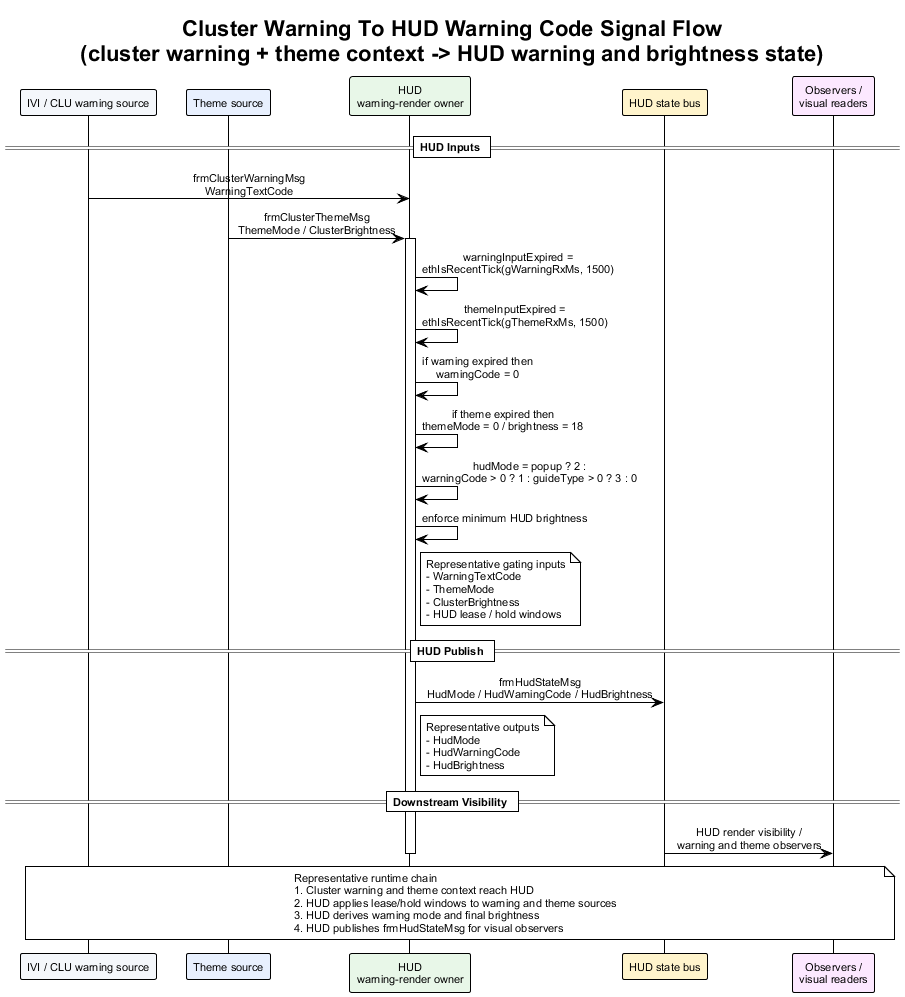

The diagram above was rendered by PlantUML. Its source (embedded in the PNG):
@startuml cluster_warning_to_hud_warning_code_signal_flow
!theme plain
skinparam backgroundColor #FFFFFF
skinparam defaultFontName Arial
skinparam defaultFontSize 11
skinparam sequenceMessageAlign center
skinparam responseMessageBelowArrow true

title Cluster Warning To HUD Warning Code Signal Flow\n(cluster warning + theme context -> HUD warning and brightness state)

participant "IVI / CLU warning source" as WarnSrc #F4F7FB
participant "Theme source" as ThemeSrc #E8F0FE
participant "HUD\nwarning-render owner" as HUD #E8F7E8
participant "HUD state bus" as HudBus #FFF4CC
participant "Observers /\nvisual readers" as Obs #FCE8FF

== HUD Inputs ==

WarnSrc -> HUD : frmClusterWarningMsg\nWarningTextCode
ThemeSrc -> HUD : frmClusterThemeMsg\nThemeMode / ClusterBrightness
activate HUD
HUD -> HUD : warningInputExpired =\nethIsRecentTick(gWarningRxMs, 1500)
HUD -> HUD : themeInputExpired =\nethIsRecentTick(gThemeRxMs, 1500)
HUD -> HUD : if warning expired then\nwarningCode = 0
HUD -> HUD : if theme expired then\nthemeMode = 0 / brightness = 18
HUD -> HUD : hudMode = popup ? 2 :\nwarningCode > 0 ? 1 : guideType > 0 ? 3 : 0
HUD -> HUD : enforce minimum HUD brightness
note right of HUD
Representative gating inputs
- WarningTextCode
- ThemeMode
- ClusterBrightness
- HUD lease / hold windows
end note

== HUD Publish ==

HUD -> HudBus : frmHudStateMsg\nHudMode / HudWarningCode / HudBrightness
note right of HUD
Representative outputs
- HudMode
- HudWarningCode
- HudBrightness
end note

== Downstream Visibility ==

HudBus -> Obs : HUD render visibility /\nwarning and theme observers
deactivate HUD

note over WarnSrc, Obs
Representative runtime chain
1. Cluster warning and theme context reach HUD
2. HUD applies lease/hold windows to warning and theme sources
3. HUD derives warning mode and final brightness
4. HUD publishes frmHudStateMsg for visual observers
end note

@enduml